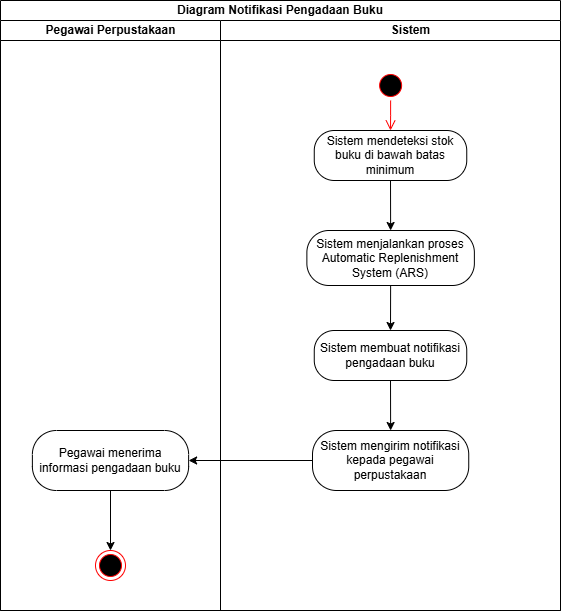

The diagram above was exported from draw.io. Its source (the exported page's mxGraphModel, read from the mxfile embedded in the PNG):
<mxGraphModel dx="1042" dy="626" grid="1" gridSize="10" guides="1" tooltips="1" connect="1" arrows="1" fold="1" page="1" pageScale="1" pageWidth="850" pageHeight="1100" math="0" shadow="0">
  <root>
    <mxCell id="0" />
    <mxCell id="1" parent="0" />
    <mxCell id="JsGPvao4jr2S42L0ur4g-1" parent="1" style="swimlane;html=1;childLayout=stackLayout;resizeParent=1;resizeParentMax=0;startSize=20;whiteSpace=wrap;movable=1;resizable=1;rotatable=1;deletable=1;editable=1;locked=0;connectable=1;" value="Diagram Notifikasi Pengadaan Buku" vertex="1">
      <mxGeometry height="610" width="560" x="200" y="120" as="geometry" />
    </mxCell>
    <mxCell id="JsGPvao4jr2S42L0ur4g-2" parent="JsGPvao4jr2S42L0ur4g-1" style="swimlane;html=1;startSize=20;" value="Pegawai Perpustakaan" vertex="1">
      <mxGeometry height="590" width="220" y="20" as="geometry" />
    </mxCell>
    <mxCell id="JsGPvao4jr2S42L0ur4g-22" parent="JsGPvao4jr2S42L0ur4g-2" style="ellipse;html=1;shape=endState;fillColor=#000000;strokeColor=#ff0000;" value="" vertex="1">
      <mxGeometry height="30" width="30" x="95" y="530" as="geometry" />
    </mxCell>
    <mxCell id="JsGPvao4jr2S42L0ur4g-46" parent="JsGPvao4jr2S42L0ur4g-2" style="rounded=1;whiteSpace=wrap;html=1;arcSize=40;" value="Pegawai menerima informasi pengadaan buku" vertex="1">
      <mxGeometry height="60" width="156.24" x="31.879999999999995" y="410" as="geometry" />
    </mxCell>
    <mxCell id="JsGPvao4jr2S42L0ur4g-52" edge="1" parent="JsGPvao4jr2S42L0ur4g-2" source="JsGPvao4jr2S42L0ur4g-46" style="endArrow=classic;html=1;rounded=0;exitX=0.5;exitY=1;exitDx=0;exitDy=0;entryX=0.5;entryY=0;entryDx=0;entryDy=0;" target="JsGPvao4jr2S42L0ur4g-22" value="">
      <mxGeometry height="50" relative="1" width="50" as="geometry">
        <mxPoint x="340" y="350" as="sourcePoint" />
        <mxPoint x="390" y="300" as="targetPoint" />
      </mxGeometry>
    </mxCell>
    <mxCell id="JsGPvao4jr2S42L0ur4g-8" parent="JsGPvao4jr2S42L0ur4g-1" style="swimlane;html=1;startSize=20;swimlaneLine=1;" value="&lt;blockquote style=&quot;margin: 0 0 0 40px; border: none; padding: 0px;&quot;&gt;Sistem&lt;/blockquote&gt;" vertex="1">
      <mxGeometry height="590" width="340" x="220" y="20" as="geometry">
        <mxRectangle height="910" width="40" x="220" y="20" as="alternateBounds" />
      </mxGeometry>
    </mxCell>
    <mxCell id="JsGPvao4jr2S42L0ur4g-3" parent="JsGPvao4jr2S42L0ur4g-8" style="ellipse;html=1;shape=startState;fillColor=#000000;strokeColor=#ff0000;" value="" vertex="1">
      <mxGeometry height="30" width="30" x="155.12" y="50" as="geometry" />
    </mxCell>
    <mxCell id="JsGPvao4jr2S42L0ur4g-5" parent="JsGPvao4jr2S42L0ur4g-8" style="rounded=1;whiteSpace=wrap;html=1;arcSize=40;" value="Sistem mendeteksi stok buku di bawah batas minimum" vertex="1">
      <mxGeometry height="50" width="152.49" x="93.76" y="110" as="geometry" />
    </mxCell>
    <mxCell id="JsGPvao4jr2S42L0ur4g-4" edge="1" parent="JsGPvao4jr2S42L0ur4g-8" source="JsGPvao4jr2S42L0ur4g-3" style="edgeStyle=orthogonalEdgeStyle;html=1;verticalAlign=bottom;endArrow=open;endSize=8;strokeColor=#ff0000;rounded=0;entryX=0.5;entryY=0;entryDx=0;entryDy=0;" target="JsGPvao4jr2S42L0ur4g-5" value="">
      <mxGeometry relative="1" as="geometry">
        <mxPoint x="-105" y="105" as="targetPoint" />
      </mxGeometry>
    </mxCell>
    <mxCell id="JsGPvao4jr2S42L0ur4g-6" parent="JsGPvao4jr2S42L0ur4g-8" style="rounded=1;whiteSpace=wrap;html=1;arcSize=40;" value="Sistem menjalankan proses Automatic Replenishment System (ARS)" vertex="1">
      <mxGeometry height="55" width="167.5" x="86.37" y="210" as="geometry" />
    </mxCell>
    <mxCell id="JsGPvao4jr2S42L0ur4g-26" parent="JsGPvao4jr2S42L0ur4g-8" style="rounded=1;whiteSpace=wrap;html=1;arcSize=40;" value="Sistem membuat notifikasi pengadaan buku" vertex="1">
      <mxGeometry height="50" width="152.49" x="93.76" y="310" as="geometry" />
    </mxCell>
    <mxCell id="JsGPvao4jr2S42L0ur4g-45" parent="JsGPvao4jr2S42L0ur4g-8" style="rounded=1;whiteSpace=wrap;html=1;arcSize=40;" value="Sistem mengirim notifikasi kepada pegawai perpustakaan" vertex="1">
      <mxGeometry height="60" width="156.24" x="92" y="410" as="geometry" />
    </mxCell>
    <mxCell id="JsGPvao4jr2S42L0ur4g-47" edge="1" parent="JsGPvao4jr2S42L0ur4g-8" source="JsGPvao4jr2S42L0ur4g-5" style="endArrow=classic;html=1;rounded=0;exitX=0.5;exitY=1;exitDx=0;exitDy=0;entryX=0.5;entryY=0;entryDx=0;entryDy=0;" target="JsGPvao4jr2S42L0ur4g-6" value="">
      <mxGeometry height="50" relative="1" width="50" as="geometry">
        <mxPoint x="120" y="350" as="sourcePoint" />
        <mxPoint x="170" y="300" as="targetPoint" />
      </mxGeometry>
    </mxCell>
    <mxCell id="JsGPvao4jr2S42L0ur4g-48" edge="1" parent="JsGPvao4jr2S42L0ur4g-8" source="JsGPvao4jr2S42L0ur4g-6" style="endArrow=classic;html=1;rounded=0;exitX=0.5;exitY=1;exitDx=0;exitDy=0;entryX=0.5;entryY=0;entryDx=0;entryDy=0;" target="JsGPvao4jr2S42L0ur4g-26" value="">
      <mxGeometry height="50" relative="1" width="50" as="geometry">
        <mxPoint x="120" y="350" as="sourcePoint" />
        <mxPoint x="170" y="300" as="targetPoint" />
      </mxGeometry>
    </mxCell>
    <mxCell id="JsGPvao4jr2S42L0ur4g-49" edge="1" parent="JsGPvao4jr2S42L0ur4g-8" source="JsGPvao4jr2S42L0ur4g-26" style="endArrow=classic;html=1;rounded=0;exitX=0.5;exitY=1;exitDx=0;exitDy=0;entryX=0.5;entryY=0;entryDx=0;entryDy=0;" target="JsGPvao4jr2S42L0ur4g-45" value="">
      <mxGeometry height="50" relative="1" width="50" as="geometry">
        <mxPoint x="120" y="350" as="sourcePoint" />
        <mxPoint x="170" y="300" as="targetPoint" />
      </mxGeometry>
    </mxCell>
    <mxCell id="JsGPvao4jr2S42L0ur4g-50" edge="1" parent="JsGPvao4jr2S42L0ur4g-1" source="JsGPvao4jr2S42L0ur4g-45" style="endArrow=classic;html=1;rounded=0;exitX=0;exitY=0.5;exitDx=0;exitDy=0;entryX=1;entryY=0.5;entryDx=0;entryDy=0;" target="JsGPvao4jr2S42L0ur4g-46" value="">
      <mxGeometry height="50" relative="1" width="50" as="geometry">
        <mxPoint x="340" y="370" as="sourcePoint" />
        <mxPoint x="390" y="320" as="targetPoint" />
      </mxGeometry>
    </mxCell>
  </root>
</mxGraphModel>